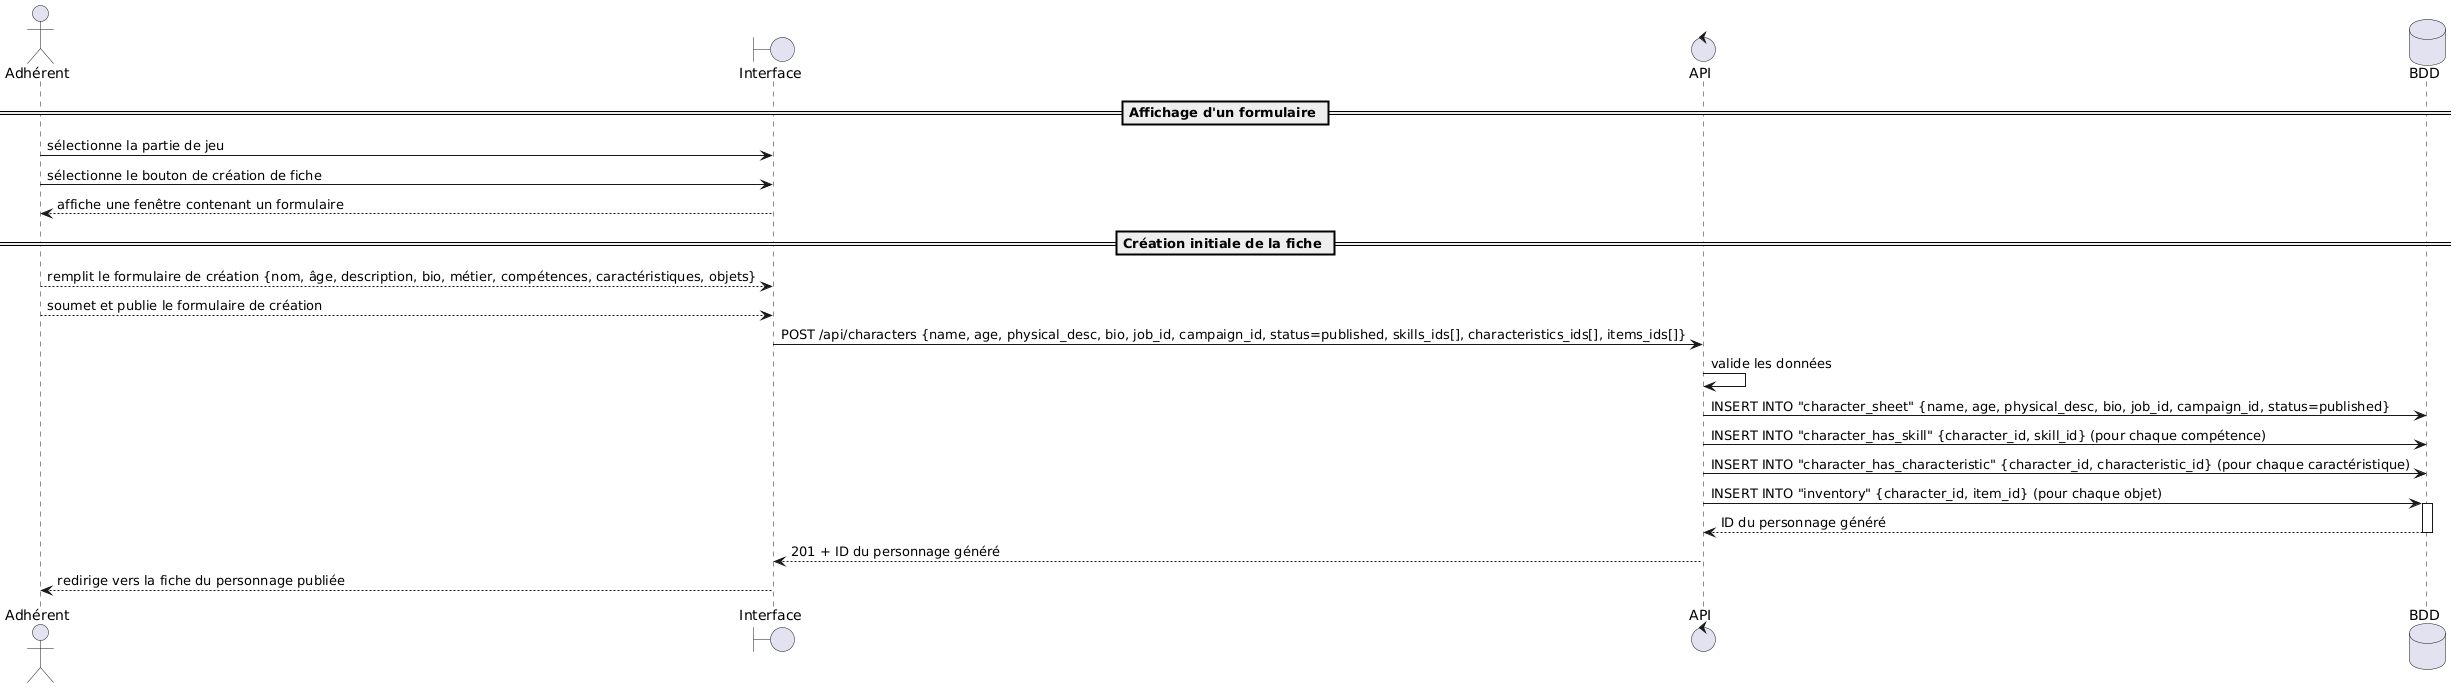

The diagram above was rendered by PlantUML. Its source (embedded in the PNG):
@startuml
actor Adhérent
boundary Interface
control API
database BDD

== Affichage d'un formulaire ==
Adhérent -> Interface : sélectionne la partie de jeu
Adhérent -> Interface : sélectionne le bouton de création de fiche
Interface --> Adhérent : affiche une fenêtre contenant un formulaire

== Création initiale de la fiche ==
Adhérent --> Interface : remplit le formulaire de création {nom, âge, description, bio, métier, compétences, caractéristiques, objets}
Adhérent --> Interface : soumet et publie le formulaire de création
Interface -> API : POST /api/characters {name, age, physical_desc, bio, job_id, campaign_id, status=published, skills_ids[], characteristics_ids[], items_ids[]}

API -> API : valide les données
API -> BDD : INSERT INTO "character_sheet" {name, age, physical_desc, bio, job_id, campaign_id, status=published}
API -> BDD : INSERT INTO "character_has_skill" {character_id, skill_id} (pour chaque compétence)
API -> BDD : INSERT INTO "character_has_characteristic" {character_id, characteristic_id} (pour chaque caractéristique)
API -> BDD : INSERT INTO "inventory" {character_id, item_id} (pour chaque objet)

activate BDD
BDD --> API : ID du personnage généré
deactivate BDD
API --> Interface : 201 + ID du personnage généré
Interface --> Adhérent : redirige vers la fiche du personnage publiée
@enduml